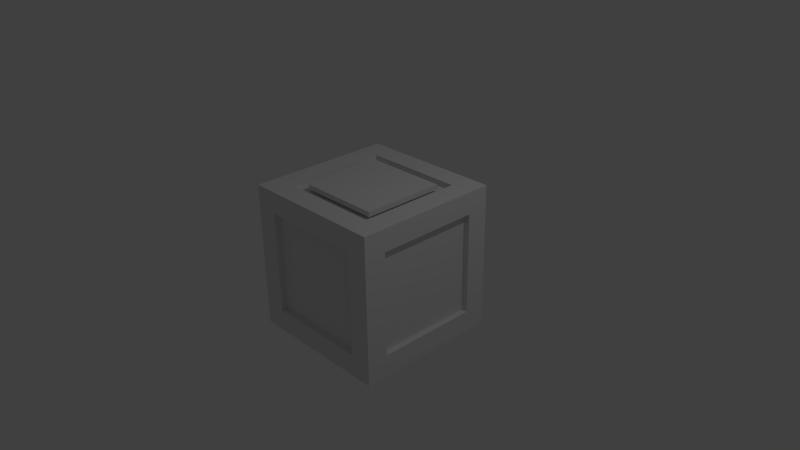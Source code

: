 # Source: box_render.blend  (saved by Blender 2.74.0; exported with 4.5.12 LTS)
import bpy
from mathutils import Matrix  # noqa: F401  (used for matrix-valued properties, if any)

bpy.ops.wm.read_factory_settings(use_empty=True)
scene = bpy.context.scene
scene.name = 'Scene'

# ---- collections
col_collection_1 = bpy.data.collections.new('Collection 1'); scene.collection.children.link(col_collection_1)

# ---- materials (node trees are filled in below, after node groups)
mat_material_001 = bpy.data.materials.new('Material.001')
mat_material_001.alpha_threshold = 0.0
mat_material_001.use_transparent_shadow = False
mat_material_001.roughness = 0.5
mat_material = bpy.data.materials.new('Material')
mat_material.alpha_threshold = 0.0
mat_material.use_transparent_shadow = False
mat_material.roughness = 0.5
mat_material.specular_intensity = 0.0
mat_material.line_color = (0.0, 0.0, 0.0, 1.0)

# ---- material node trees

# ---- world
world_world = bpy.data.worlds.new('World'); scene.world = world_world
world_world.color = (0.05088, 0.05088, 0.05088)
world_world.use_sun_shadow = False
world_world.sun_shadow_jitter_overblur = 0.0
world_world.cycles.sampling_method = 'MANUAL'
world_world.cycles.sample_map_resolution = 256

# ---- cameras
cam_camera = bpy.data.cameras.new('Camera')
cam_camera.clip_end = 100.0
cam_camera.lens = 35.0
cam_camera.sensor_width = 32.0
cam_camera.sensor_height = 18.0
cam_camera.ortho_scale = 7.314
cam_camera.dof.focus_distance = 0.0
cam_camera.dof.aperture_fstop = 128.0

# ---- lights
light_lamp = bpy.data.lights.new('Lamp', 'POINT')
light_lamp.transmission_factor = 0.0
light_lamp.cutoff_distance = 30.0
light_lamp.energy = 100.0
light_lamp.shadow_buffer_clip_start = 1.001
light_lamp.shadow_soft_size = 0.1
light_lamp.shadow_maximum_resolution = 0.006
light_lamp.use_absolute_resolution = True
light_lamp.cycles.use_multiple_importance_sampling = False

# ---- meshes
me_cube_001 = bpy.data.meshes.new('Cube.001')
me_cube_001.from_pydata([(-1.0, -1.0, -1.0), (-1.0, -1.0, 1.0), (-1.0, 1.0, -1.0), (-1.0, 1.0, 1.0), (1.0, -1.0, -1.0), (1.0, -1.0, 1.0), (1.0, 1.0, -1.0), (1.0, 1.0, 1.0)], [], [(1, 3, 2, 0), (3, 7, 6, 2), (7, 5, 4, 6), (5, 1, 0, 4), (0, 2, 6, 4), (5, 7, 3, 1)])
_uv = me_cube_001.uv_layers.new(name='UVMap')
_uv.uv.foreach_set('vector', [0.0, 0.0, 0.0, 0.0, 0.0, 0.0, 0.0, 0.0, 0.0, 0.0, 0.0, 0.0, 0.0, 0.0, 0.0, 0.0, 0.0, 0.0, 0.0, 0.0, 0.0, 0.0, 0.0, 0.0, 0.0, 0.0, 0.0, 0.0, 0.0, 0.0, 0.0, 0.0, 0.0, 0.0, 0.0, 0.0, 0.0, 0.0, 0.0, 0.0, 0.0004938, 0.3034, 0.0004938, 0.1055, 0.2966, 0.1055, 0.2966, 0.3034])
me_cube_001.materials.append(mat_material_001)
me_cube_001.use_remesh_preserve_volume = False
me_cube_001.use_remesh_preserve_attributes = False
me_cube_001.use_mirror_vertex_groups = False
me_cube_001.update()
me_cube = bpy.data.meshes.new('Cube')
me_cube.from_pydata([(1.0, 1.0, -1.0), (1.0, -1.0, -1.0), (-1.0, -1.0, -1.0), (-1.0, 1.0, -1.0), (1.0, 1.0, 1.0), (1.0, -1.0, 1.0), (-1.0, -1.0, 1.0), (-1.0, 1.0, 1.0), (0.7, 0.7, 1.0), (0.7, -0.7, 1.0), (-0.7, 0.7, 1.0), (-0.7, -0.7, 1.0), (1.0, 0.7, -0.7), (1.0, -0.7, -0.7), (1.0, 0.7, 0.7), (1.0, -0.7, 0.7), (0.7, -1.0, -0.7), (-0.7, -1.0, -0.7), (0.7, -1.0, 0.7), (-0.7, -1.0, 0.7), (0.7, 1.0, -0.7), (-0.7, 1.0, -0.7), (0.7, 1.0, 0.7), (-0.7, 1.0, 0.7), (-1.0, -0.7, -0.7), (-1.0, 0.7, -0.7), (-1.0, -0.7, 0.7), (-1.0, 0.7, 0.7), (0.7, 0.7, -1.0), (0.7, -0.7, -1.0), (-0.7, 0.7, -1.0), (-0.7, -0.7, -1.0), (0.7, 0.7, 1.0), (0.7, -0.7, 1.0), (-0.7, 0.7, 1.0), (-0.7, -0.7, 1.0), (0.7, 0.7, 1.0), (0.7, -0.7, 1.0), (-0.7, 0.7, 1.0), (-0.7, -0.7, 1.0), (0.7, 0.7, 0.92), (0.7, -0.7, 0.92), (-0.7, 0.7, 0.92), (-0.7, -0.7, 0.92), (-0.92, -0.7, -0.7), (-0.92, 0.7, -0.7), (-0.92, -0.7, 0.7), (-0.92, 0.7, 0.7), (0.7, -0.92, -0.7), (-0.7, -0.92, -0.7), (0.7, -0.92, 0.7), (-0.7, -0.92, 0.7), (0.92, 0.7, -0.7), (0.92, -0.7, -0.7), (0.92, 0.7, 0.7), (0.92, -0.7, 0.7), (0.7, 0.92, -0.7), (-0.7, 0.92, -0.7), (0.7, 0.92, 0.7), (-0.7, 0.92, 0.7), (0.7, 0.7, -0.92), (0.7, -0.7, -0.92), (-0.7, 0.7, -0.92), (-0.7, -0.7, -0.92)], [], [(2, 3, 30, 31), (7, 6, 11, 10), (4, 5, 15, 14), (5, 6, 19, 18), (6, 7, 27, 26), (7, 4, 22, 23), (10, 11, 35, 34), (6, 5, 9, 11), (4, 7, 10, 8), (5, 4, 8, 9), (14, 15, 55, 54), (5, 1, 13, 15), (0, 4, 14, 12), (1, 0, 12, 13), (18, 19, 51, 50), (6, 2, 17, 19), (1, 5, 18, 16), (2, 1, 16, 17), (23, 22, 58, 59), (3, 7, 23, 21), (4, 0, 20, 22), (0, 3, 21, 20), (26, 27, 47, 46), (7, 3, 25, 27), (2, 6, 26, 24), (3, 2, 24, 25), (31, 30, 62, 63), (1, 2, 31, 29), (3, 0, 28, 30), (0, 1, 29, 28), (34, 35, 39, 38), (11, 9, 33, 35), (8, 10, 34, 32), (9, 8, 32, 33), (38, 39, 43, 42), (35, 33, 37, 39), (32, 34, 38, 36), (33, 32, 36, 37), (40, 42, 43, 41), (39, 37, 41, 43), (36, 38, 42, 40), (37, 36, 40, 41), (44, 46, 47, 45), (27, 25, 45, 47), (24, 26, 46, 44), (25, 24, 44, 45), (48, 50, 51, 49), (19, 17, 49, 51), (16, 18, 50, 48), (17, 16, 48, 49), (52, 54, 55, 53), (15, 13, 53, 55), (12, 14, 54, 52), (13, 12, 52, 53), (58, 56, 57, 59), (21, 23, 59, 57), (22, 20, 56, 58), (20, 21, 57, 56), (60, 61, 63, 62), (29, 31, 63, 61), (30, 28, 60, 62), (28, 29, 61, 60)])
_uv = me_cube.uv_layers.new(name='UVMap')
_uv.uv.foreach_set('vector', [0.4112, 0.9478, 0.4112, 0.5883, 0.4595, 0.6422, 0.4595, 0.8939, 0.2861, 0.9491, 0.2782, 0.5898, 0.3278, 0.6425, 0.3333, 0.894, 0.2285, 0.5937, 0.2249, 0.9532, 0.177, 0.8987, 0.1796, 0.6471, 0.3349, 0.8855, 0.3339, 0.5261, 0.3824, 0.5798, 0.3831, 0.8315, 0.6244, 0.5844, 0.6193, 0.9439, 0.5717, 0.8892, 0.5753, 0.6376, 0.7088, 0.5035, 0.7076, 0.863, 0.6594, 0.8089, 0.6602, 0.5573, 0.9213, 0.9373, 0.6842, 0.9373, 0.6842, 0.9332, 0.9213, 0.9332, 0.6392, 0.9094, 0.6392, 0.5499, 0.6876, 0.6039, 0.6876, 0.8555, 0.0392, 0.8977, 0.03796, 0.5382, 0.08654, 0.592, 0.0874, 0.8436, 0.5444, 0.6071, 0.548, 0.9666, 0.499, 0.9132, 0.4965, 0.6616, 0.9226, 0.8074, 0.6842, 0.8074, 0.6842, 0.7938, 0.9226, 0.7938, 0.8915, 0.8446, 0.8915, 0.504, 0.9425, 0.5551, 0.9425, 0.7935, 0.7058, 0.5017, 0.7058, 0.8422, 0.6547, 0.7911, 0.6547, 0.5527, 0.5493, 0.61, 0.5516, 0.9694, 0.5028, 0.9158, 0.5012, 0.6642, 0.9226, 0.8378, 0.6842, 0.8378, 0.6842, 0.8241, 0.9226, 0.8241, 0.3341, 0.9089, 0.3341, 0.5684, 0.3852, 0.6195, 0.3852, 0.8579, 0.7792, 0.5279, 0.7792, 0.8684, 0.7281, 0.8173, 0.7281, 0.579, 0.1023, 0.4896, 0.09369, 0.849, 0.0466, 0.7938, 0.05261, 0.5422, 0.6842, 0.7789, 0.9226, 0.7789, 0.9226, 0.7926, 0.6842, 0.7926, 0.6339, 0.5326, 0.6339, 0.8732, 0.5828, 0.8221, 0.5828, 0.5837, 0.2795, 0.8875, 0.2795, 0.5469, 0.3305, 0.598, 0.3305, 0.8364, 0.5361, 0.5652, 0.5377, 0.9246, 0.489, 0.871, 0.4879, 0.6193, 0.6842, 0.8087, 0.9226, 0.8087, 0.9226, 0.8223, 0.6842, 0.8223, 0.5674, 0.9089, 0.5674, 0.5684, 0.6185, 0.6195, 0.6185, 0.8579, 0.9309, 0.5469, 0.9309, 0.8875, 0.8798, 0.8364, 0.8798, 0.598, 0.3364, 0.8983, 0.3364, 0.5389, 0.3848, 0.5928, 0.3848, 0.8444, 0.4457, 0.5417, 0.6841, 0.5417, 0.6841, 0.5553, 0.4457, 0.5553, 0.4841, 0.9764, 0.4928, 0.617, 0.5399, 0.6722, 0.5338, 0.9238, 0.862, 0.5297, 0.8576, 0.8891, 0.8098, 0.8345, 0.8129, 0.5829, 0.4863, 0.967, 0.4907, 0.6075, 0.5384, 0.6621, 0.5353, 0.9137, 0.9214, 0.873, 0.6842, 0.8729, 0.6842, 0.8687, 0.9214, 0.8688, 0.6842, 0.9117, 0.9214, 0.9117, 0.9214, 0.9158, 0.6842, 0.9158, 0.9214, 0.9266, 0.6842, 0.9266, 0.6842, 0.9224, 0.9214, 0.9224, 0.6842, 0.9062, 0.9214, 0.9063, 0.9214, 0.9104, 0.6842, 0.9103, 0.9226, 0.8526, 0.6842, 0.8526, 0.6842, 0.839, 0.9226, 0.839, 0.6842, 0.917, 0.9214, 0.917, 0.9214, 0.9212, 0.6842, 0.9212, 0.9214, 0.9319, 0.6842, 0.9319, 0.6842, 0.9278, 0.9214, 0.9278, 0.6842, 0.9386, 0.9213, 0.9386, 0.9213, 0.9427, 0.6842, 0.9427, 0.4858, 0.9075, 0.09255, 0.9075, 0.09255, 0.5143, 0.4858, 0.5143, 0.6842, 0.8765, 0.9226, 0.8765, 0.9226, 0.8901, 0.6842, 0.8901, 0.9226, 0.8675, 0.6842, 0.8675, 0.6842, 0.8539, 0.9226, 0.8539, 0.6842, 0.7344, 0.9226, 0.7344, 0.9226, 0.748, 0.6842, 0.748, 0.1682, 0.9229, 0.1682, 0.5088, 0.5784, 0.5088, 0.5823, 0.9229, 0.559, 0.7681, 0.559, 0.5298, 0.5726, 0.5298, 0.5726, 0.7681, 0.6164, 0.5341, 0.6164, 0.7725, 0.6028, 0.7725, 0.6028, 0.5341, 0.4766, 0.6125, 0.2383, 0.6125, 0.2383, 0.5989, 0.4766, 0.5989, 0.646, 0.5386, 0.646, 0.9261, 0.2585, 0.9261, 0.2585, 0.5386, 0.4226, 0.761, 0.4226, 0.5226, 0.4362, 0.5226, 0.4362, 0.761, 0.7967, 0.6394, 0.7967, 0.8778, 0.7831, 0.8778, 0.7831, 0.6394, 0.2673, 0.534, 0.5057, 0.534, 0.5057, 0.5476, 0.2673, 0.5476, 0.7273, 0.498, 0.7273, 0.8905, 0.3348, 0.8905, 0.3348, 0.498, 0.5063, 0.7753, 0.5063, 0.5369, 0.5199, 0.5369, 0.5199, 0.7753, 0.3831, 0.5083, 0.3831, 0.7467, 0.3695, 0.7467, 0.3695, 0.5083, 0.6842, 0.7641, 0.9226, 0.7641, 0.9226, 0.7777, 0.6842, 0.7777, 0.4803, 0.4856, 0.4803, 0.8769, 0.089, 0.8769, 0.089, 0.4856, 0.7158, 0.4988, 0.7158, 0.7371, 0.7022, 0.7371, 0.7022, 0.4988, 0.6873, 0.7725, 0.6873, 0.5341, 0.701, 0.5341, 0.701, 0.7725, 0.9226, 0.7331, 0.6842, 0.7331, 0.6842, 0.7195, 0.9226, 0.7195, 0.5585, 0.5105, 0.9501, 0.5105, 0.9501, 0.9021, 0.5585, 0.9021, 0.9226, 0.7628, 0.6842, 0.7628, 0.6842, 0.7492, 0.9226, 0.7492, 0.4076, 0.5769, 0.646, 0.5769, 0.646, 0.5905, 0.4076, 0.5905, 0.9226, 0.9049, 0.6842, 0.9049, 0.6842, 0.8913, 0.9226, 0.8913])
me_cube.materials.append(mat_material)
me_cube.use_remesh_preserve_volume = False
me_cube.use_remesh_preserve_attributes = False
me_cube.use_mirror_vertex_groups = False
me_cube.update()

# ---- objects
ob_cube_001 = bpy.data.objects.new('Cube.001', me_cube_001)
ob_cube = bpy.data.objects.new('Cube', me_cube)
ob_lamp = bpy.data.objects.new('Lamp', light_lamp)
ob_camera = bpy.data.objects.new('Camera', cam_camera)

# ---- transforms, parenting, visibility, modifiers, constraints
ob_cube_001.location = (0.02575, -0.008092, 0.9561)
ob_cube_001.scale = (0.56, 0.56, 0.03317)
ob_cube_001.lineart.crease_threshold = 0.0
ob_cube.location = (0.0, 0.0, -0.02956)
ob_cube.lock_rotations_4d = False
ob_cube.empty_display_type = 'ARROWS'
ob_cube.lineart.crease_threshold = 0.0
ob_lamp.location = (3.975, 1.015, 5.775)
ob_lamp.rotation_euler = (0.6503, 0.05522, 1.866)
ob_lamp.lock_rotations_4d = False
ob_lamp.empty_display_type = 'ARROWS'
ob_lamp.color = (0.0, 0.0, 0.0, 0.0)
ob_lamp.lineart.crease_threshold = 0.0
ob_camera.location = (7.481, -6.508, 5.344)
ob_camera.rotation_euler = (1.109, 0.01082, 0.8149)
ob_camera.lock_rotations_4d = False
ob_camera.empty_display_type = 'ARROWS'
ob_camera.color = (0.0, 0.0, 0.0, 0.0)
ob_camera.display_type = 'WIRE'
ob_camera.lineart.crease_threshold = 0.0

# ---- collection membership
col_collection_1.objects.link(ob_cube_001)
col_collection_1.objects.link(ob_cube)
col_collection_1.objects.link(ob_lamp)
col_collection_1.objects.link(ob_camera)

# ---- scene / render settings (as saved in the file)
scene.camera = ob_camera
scene.frame_start = 1; scene.frame_end = 250; scene.frame_set(1)
scene.render.engine = 'BLENDER_EEVEE_NEXT'
scene.render.resolution_percentage = 50
scene.render.dither_intensity = 0.0
scene.cycles.use_denoising = False
scene.cycles.samples = 10
scene.cycles.sampling_pattern = 'TABULATED_SOBOL'
scene.cycles.light_sampling_threshold = 0.0
scene.cycles.use_adaptive_sampling = False
scene.cycles.use_light_tree = False
scene.cycles.blur_glossy = 0.0
scene.cycles.pixel_filter_type = 'GAUSSIAN'
scene.cycles.sample_clamp_indirect = 0.0
scene.view_settings.view_transform = 'Standard'
bpy.context.view_layer.update()
